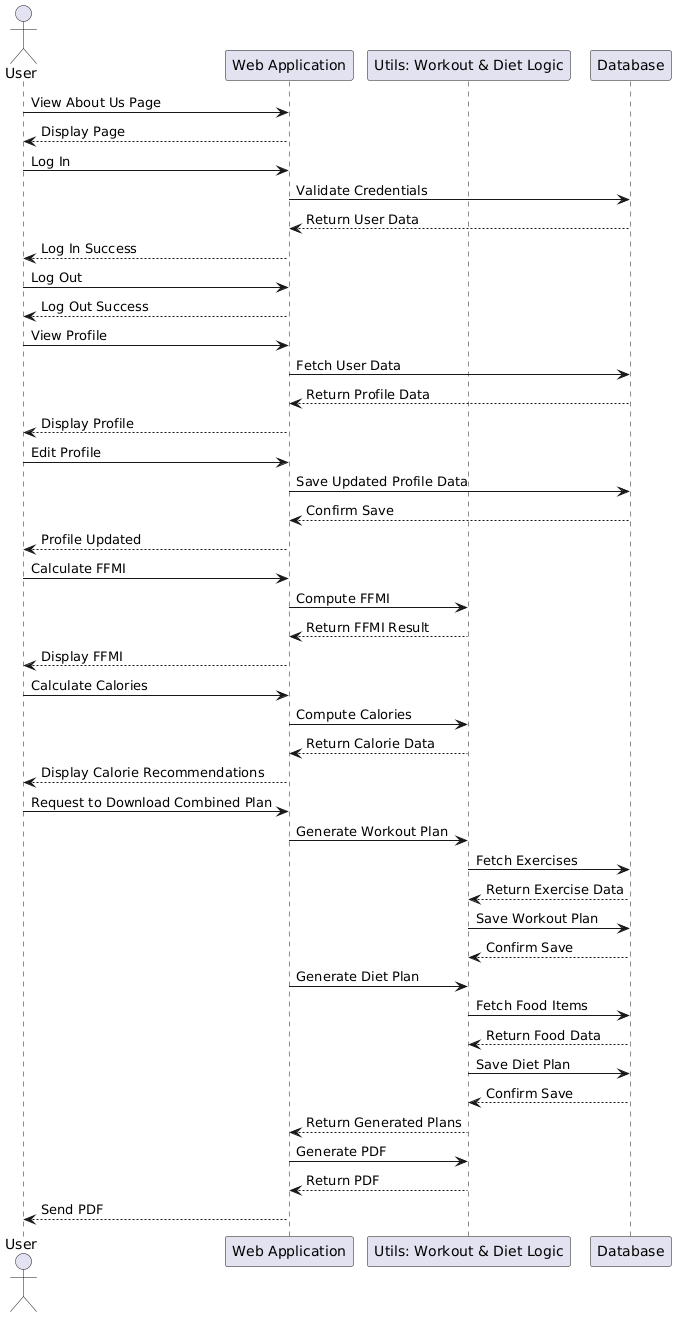

The diagram above was rendered by PlantUML. Its source (embedded in the PNG):
@startuml
actor User
participant "Web Application" as WA
participant "Utils: Workout & Diet Logic" as Utils
participant "Database" as DB

User -> WA : View About Us Page
WA --> User : Display Page

User -> WA : Log In
WA -> DB : Validate Credentials
DB --> WA : Return User Data
WA --> User : Log In Success

User -> WA : Log Out
WA --> User : Log Out Success

User -> WA : View Profile
WA -> DB : Fetch User Data
DB --> WA : Return Profile Data
WA --> User : Display Profile

User -> WA : Edit Profile
WA -> DB : Save Updated Profile Data
DB --> WA : Confirm Save
WA --> User : Profile Updated

User -> WA : Calculate FFMI
WA -> Utils : Compute FFMI
Utils --> WA : Return FFMI Result
WA --> User : Display FFMI

User -> WA : Calculate Calories
WA -> Utils : Compute Calories
Utils --> WA : Return Calorie Data
WA --> User : Display Calorie Recommendations

User -> WA : Request to Download Combined Plan
WA -> Utils : Generate Workout Plan
Utils -> DB : Fetch Exercises
DB --> Utils : Return Exercise Data
Utils -> DB : Save Workout Plan
DB --> Utils : Confirm Save

WA -> Utils : Generate Diet Plan
Utils -> DB : Fetch Food Items
DB --> Utils : Return Food Data
Utils -> DB : Save Diet Plan
DB --> Utils : Confirm Save

Utils --> WA : Return Generated Plans
WA -> Utils : Generate PDF
Utils --> WA : Return PDF
WA --> User : Send PDF
@enduml